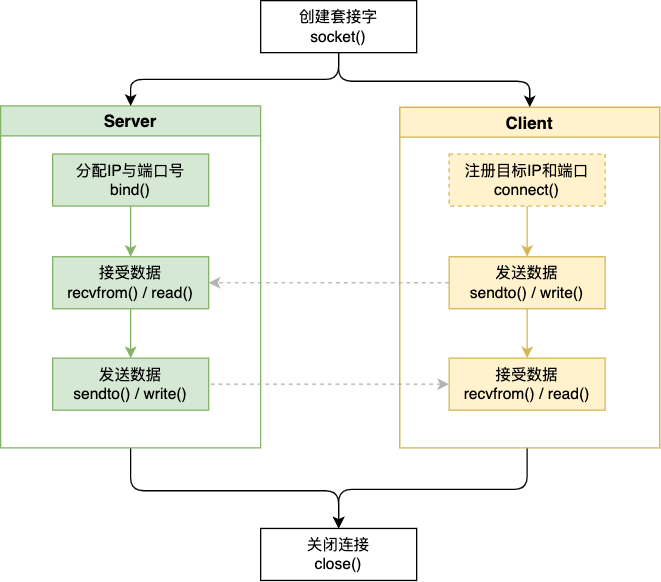

The diagram above was exported from draw.io. Its source (the exported page's mxGraphModel, read from the mxfile embedded in the PNG):
<mxGraphModel dx="2046" dy="880" grid="0" gridSize="10" guides="1" tooltips="1" connect="1" arrows="1" fold="1" page="0" pageScale="1" pageWidth="827" pageHeight="1169" math="1" shadow="0">
  <root>
    <mxCell id="0" />
    <mxCell id="1" parent="0" />
    <mxCell id="U7nJ9NZ2WO3vNBu0O212-37" style="edgeStyle=orthogonalEdgeStyle;orthogonalLoop=1;jettySize=auto;html=1;entryX=0.5;entryY=0;entryDx=0;entryDy=0;rounded=1;" parent="1" source="U7nJ9NZ2WO3vNBu0O212-29" target="U7nJ9NZ2WO3vNBu0O212-26" edge="1">
      <mxGeometry relative="1" as="geometry">
        <Array as="points">
          <mxPoint x="190" y="416" />
          <mxPoint x="45" y="416" />
        </Array>
      </mxGeometry>
    </mxCell>
    <mxCell id="U7nJ9NZ2WO3vNBu0O212-29" value="Client" style="swimlane;fillColor=#fff2cc;strokeColor=#d6b656;fontSize=13;" parent="1" vertex="1">
      <mxGeometry x="92" y="122" width="200" height="262" as="geometry" />
    </mxCell>
    <mxCell id="U7nJ9NZ2WO3vNBu0O212-33" style="edgeStyle=orthogonalEdgeStyle;rounded=0;orthogonalLoop=1;jettySize=auto;html=1;entryX=0.5;entryY=0;entryDx=0;entryDy=0;fillColor=#fff2cc;strokeColor=#d6b656;" parent="U7nJ9NZ2WO3vNBu0O212-29" source="U7nJ9NZ2WO3vNBu0O212-25" target="U7nJ9NZ2WO3vNBu0O212-27" edge="1">
      <mxGeometry relative="1" as="geometry" />
    </mxCell>
    <mxCell id="U7nJ9NZ2WO3vNBu0O212-25" value="发送数据&lt;br&gt;sendto() / write()" style="rounded=0;whiteSpace=wrap;html=1;fillColor=#fff2cc;strokeColor=#d6b656;" parent="U7nJ9NZ2WO3vNBu0O212-29" vertex="1">
      <mxGeometry x="38" y="115" width="120" height="40" as="geometry" />
    </mxCell>
    <mxCell id="U7nJ9NZ2WO3vNBu0O212-27" value="接受数据&lt;br&gt;recvfrom() / read()" style="rounded=0;whiteSpace=wrap;html=1;fillColor=#fff2cc;strokeColor=#d6b656;" parent="U7nJ9NZ2WO3vNBu0O212-29" vertex="1">
      <mxGeometry x="38" y="193" width="120" height="40" as="geometry" />
    </mxCell>
    <mxCell id="sJfw73mB4qBV3RjvSP3Q-5" style="edgeStyle=orthogonalEdgeStyle;rounded=0;orthogonalLoop=1;jettySize=auto;html=1;entryX=0.5;entryY=0;entryDx=0;entryDy=0;fillColor=#fff2cc;strokeColor=#d6b656;" parent="U7nJ9NZ2WO3vNBu0O212-29" source="sJfw73mB4qBV3RjvSP3Q-3" target="U7nJ9NZ2WO3vNBu0O212-25" edge="1">
      <mxGeometry relative="1" as="geometry" />
    </mxCell>
    <mxCell id="sJfw73mB4qBV3RjvSP3Q-3" value="注册目标IP和端口&lt;br&gt;connect()" style="rounded=0;whiteSpace=wrap;html=1;fillColor=#fff2cc;strokeColor=#d6b656;dashed=1;" parent="U7nJ9NZ2WO3vNBu0O212-29" vertex="1">
      <mxGeometry x="38" y="36" width="120" height="40" as="geometry" />
    </mxCell>
    <mxCell id="U7nJ9NZ2WO3vNBu0O212-36" style="edgeStyle=orthogonalEdgeStyle;orthogonalLoop=1;jettySize=auto;html=1;entryX=0.5;entryY=0;entryDx=0;entryDy=0;exitX=0.5;exitY=1;exitDx=0;exitDy=0;rounded=1;" parent="1" source="U7nJ9NZ2WO3vNBu0O212-28" target="U7nJ9NZ2WO3vNBu0O212-26" edge="1">
      <mxGeometry relative="1" as="geometry">
        <Array as="points">
          <mxPoint x="-115" y="417" />
          <mxPoint x="45" y="417" />
        </Array>
      </mxGeometry>
    </mxCell>
    <mxCell id="U7nJ9NZ2WO3vNBu0O212-28" value="Server" style="swimlane;fillColor=#d5e8d4;strokeColor=#82b366;fontSize=13;" parent="1" vertex="1">
      <mxGeometry x="-215" y="121" width="200" height="263" as="geometry" />
    </mxCell>
    <mxCell id="U7nJ9NZ2WO3vNBu0O212-30" style="edgeStyle=orthogonalEdgeStyle;rounded=0;orthogonalLoop=1;jettySize=auto;html=1;entryX=0.5;entryY=0;entryDx=0;entryDy=0;fillColor=#d5e8d4;strokeColor=#82b366;" parent="1" source="U7nJ9NZ2WO3vNBu0O212-18" target="U7nJ9NZ2WO3vNBu0O212-20" edge="1">
      <mxGeometry relative="1" as="geometry" />
    </mxCell>
    <mxCell id="U7nJ9NZ2WO3vNBu0O212-18" value="分配IP与端口号&lt;br&gt;bind()" style="rounded=0;whiteSpace=wrap;html=1;fillColor=#d5e8d4;strokeColor=#82b366;" parent="1" vertex="1">
      <mxGeometry x="-175" y="158" width="120" height="40" as="geometry" />
    </mxCell>
    <mxCell id="U7nJ9NZ2WO3vNBu0O212-31" style="edgeStyle=orthogonalEdgeStyle;rounded=0;orthogonalLoop=1;jettySize=auto;html=1;entryX=0.5;entryY=0;entryDx=0;entryDy=0;fillColor=#d5e8d4;strokeColor=#82b366;" parent="1" source="U7nJ9NZ2WO3vNBu0O212-20" target="U7nJ9NZ2WO3vNBu0O212-22" edge="1">
      <mxGeometry relative="1" as="geometry" />
    </mxCell>
    <mxCell id="U7nJ9NZ2WO3vNBu0O212-20" value="接受数据&lt;br&gt;recvfrom()&amp;nbsp;/ read()" style="rounded=0;whiteSpace=wrap;html=1;fillColor=#d5e8d4;strokeColor=#82b366;" parent="1" vertex="1">
      <mxGeometry x="-175" y="237" width="120" height="40" as="geometry" />
    </mxCell>
    <mxCell id="U7nJ9NZ2WO3vNBu0O212-22" value="发送数据&lt;br&gt;sendto()&amp;nbsp;/ write()" style="rounded=0;whiteSpace=wrap;html=1;fillColor=#d5e8d4;strokeColor=#82b366;" parent="1" vertex="1">
      <mxGeometry x="-175" y="315" width="120" height="40" as="geometry" />
    </mxCell>
    <mxCell id="U7nJ9NZ2WO3vNBu0O212-34" style="edgeStyle=orthogonalEdgeStyle;rounded=1;orthogonalLoop=1;jettySize=auto;html=1;" parent="1" source="U7nJ9NZ2WO3vNBu0O212-2" target="U7nJ9NZ2WO3vNBu0O212-28" edge="1">
      <mxGeometry relative="1" as="geometry" />
    </mxCell>
    <mxCell id="U7nJ9NZ2WO3vNBu0O212-35" style="edgeStyle=orthogonalEdgeStyle;rounded=1;orthogonalLoop=1;jettySize=auto;html=1;" parent="1" source="U7nJ9NZ2WO3vNBu0O212-2" target="U7nJ9NZ2WO3vNBu0O212-29" edge="1">
      <mxGeometry relative="1" as="geometry">
        <Array as="points">
          <mxPoint x="45" y="102" />
          <mxPoint x="192" y="102" />
        </Array>
      </mxGeometry>
    </mxCell>
    <mxCell id="U7nJ9NZ2WO3vNBu0O212-2" value="创建套接字&lt;br&gt;socket()" style="whiteSpace=wrap;html=1;" parent="1" vertex="1">
      <mxGeometry x="-15" y="40" width="120" height="40" as="geometry" />
    </mxCell>
    <mxCell id="U7nJ9NZ2WO3vNBu0O212-26" value="关闭连接&lt;br&gt;close()" style="rounded=0;whiteSpace=wrap;html=1;" parent="1" vertex="1">
      <mxGeometry x="-15" y="446" width="120" height="40" as="geometry" />
    </mxCell>
    <mxCell id="sJfw73mB4qBV3RjvSP3Q-1" style="edgeStyle=orthogonalEdgeStyle;orthogonalLoop=1;jettySize=auto;html=1;entryX=1;entryY=0.5;entryDx=0;entryDy=0;dashed=1;strokeColor=#B3B3B3;rounded=0;" parent="1" source="U7nJ9NZ2WO3vNBu0O212-25" target="U7nJ9NZ2WO3vNBu0O212-20" edge="1">
      <mxGeometry relative="1" as="geometry" />
    </mxCell>
    <mxCell id="sJfw73mB4qBV3RjvSP3Q-2" style="edgeStyle=orthogonalEdgeStyle;rounded=0;orthogonalLoop=1;jettySize=auto;html=1;dashed=1;strokeColor=#B3B3B3;startArrow=classic;startFill=1;endArrow=none;endFill=0;" parent="1" source="U7nJ9NZ2WO3vNBu0O212-27" target="U7nJ9NZ2WO3vNBu0O212-22" edge="1">
      <mxGeometry relative="1" as="geometry" />
    </mxCell>
  </root>
</mxGraphModel>